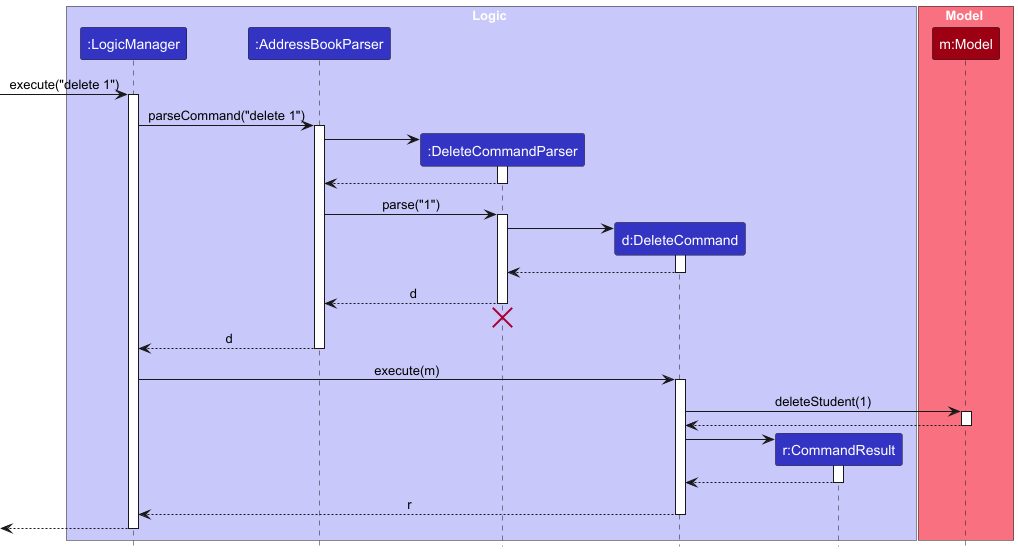

The diagram above was rendered by PlantUML. Its source (embedded in the PNG):
@startuml
!include style.puml
skinparam ArrowFontStyle plain

box Logic LOGIC_COLOR_T1
participant ":LogicManager" as LogicManager LOGIC_COLOR
participant ":AddressBookParser" as AddressBookParser LOGIC_COLOR
participant ":DeleteCommandParser" as DeleteCommandParser LOGIC_COLOR
participant "d:DeleteCommand" as DeleteCommand LOGIC_COLOR
participant "r:CommandResult" as CommandResult LOGIC_COLOR
end box

box Model MODEL_COLOR_T1
participant "m:Model" as Model MODEL_COLOR
end box

[-> LogicManager : execute("delete 1")
activate LogicManager

LogicManager -> AddressBookParser : parseCommand("delete 1")
activate AddressBookParser

create DeleteCommandParser
AddressBookParser -> DeleteCommandParser
activate DeleteCommandParser

DeleteCommandParser --> AddressBookParser
deactivate DeleteCommandParser

AddressBookParser -> DeleteCommandParser : parse("1")
activate DeleteCommandParser

create DeleteCommand
DeleteCommandParser -> DeleteCommand
activate DeleteCommand

DeleteCommand --> DeleteCommandParser :
deactivate DeleteCommand

DeleteCommandParser --> AddressBookParser : d
deactivate DeleteCommandParser
'Hidden arrow to position the destroy marker below the end of the activation bar.
DeleteCommandParser -[hidden]-> AddressBookParser
destroy DeleteCommandParser

AddressBookParser --> LogicManager : d
deactivate AddressBookParser

LogicManager -> DeleteCommand : execute(m)
activate DeleteCommand

DeleteCommand -> Model : deleteStudent(1)
activate Model

Model --> DeleteCommand
deactivate Model

create CommandResult
DeleteCommand -> CommandResult
activate CommandResult

CommandResult --> DeleteCommand
deactivate CommandResult

DeleteCommand --> LogicManager : r
deactivate DeleteCommand

[<--LogicManager
deactivate LogicManager
@enduml